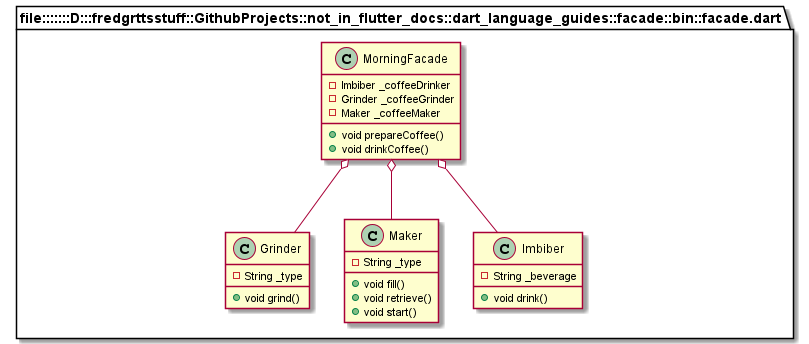

The diagram above was rendered by PlantUML. Its source (embedded in the PNG):
@startuml
set namespaceSeparator ::

class "file:::::::D:::fredgrttsstuff::GithubProjects::not_in_flutter_docs::dart_language_guides::facade::bin::facade.dart::Grinder" {
  -String _type
  +void grind()
}

class "file:::::::D:::fredgrttsstuff::GithubProjects::not_in_flutter_docs::dart_language_guides::facade::bin::facade.dart::Maker" {
  -String _type
  +void fill()
  +void retrieve()
  +void start()
}

class "file:::::::D:::fredgrttsstuff::GithubProjects::not_in_flutter_docs::dart_language_guides::facade::bin::facade.dart::Imbiber" {
  -String _beverage
  +void drink()
}

class "file:::::::D:::fredgrttsstuff::GithubProjects::not_in_flutter_docs::dart_language_guides::facade::bin::facade.dart::MorningFacade" {
  -Imbiber _coffeeDrinker
  -Grinder _coffeeGrinder
  -Maker _coffeeMaker
  +void prepareCoffee()
  +void drinkCoffee()
}

"file:::::::D:::fredgrttsstuff::GithubProjects::not_in_flutter_docs::dart_language_guides::facade::bin::facade.dart::MorningFacade" o-- "file:::::::D:::fredgrttsstuff::GithubProjects::not_in_flutter_docs::dart_language_guides::facade::bin::facade.dart::Imbiber"
"file:::::::D:::fredgrttsstuff::GithubProjects::not_in_flutter_docs::dart_language_guides::facade::bin::facade.dart::MorningFacade" o-- "file:::::::D:::fredgrttsstuff::GithubProjects::not_in_flutter_docs::dart_language_guides::facade::bin::facade.dart::Grinder"
"file:::::::D:::fredgrttsstuff::GithubProjects::not_in_flutter_docs::dart_language_guides::facade::bin::facade.dart::MorningFacade" o-- "file:::::::D:::fredgrttsstuff::GithubProjects::not_in_flutter_docs::dart_language_guides::facade::bin::facade.dart::Maker"


@enduml